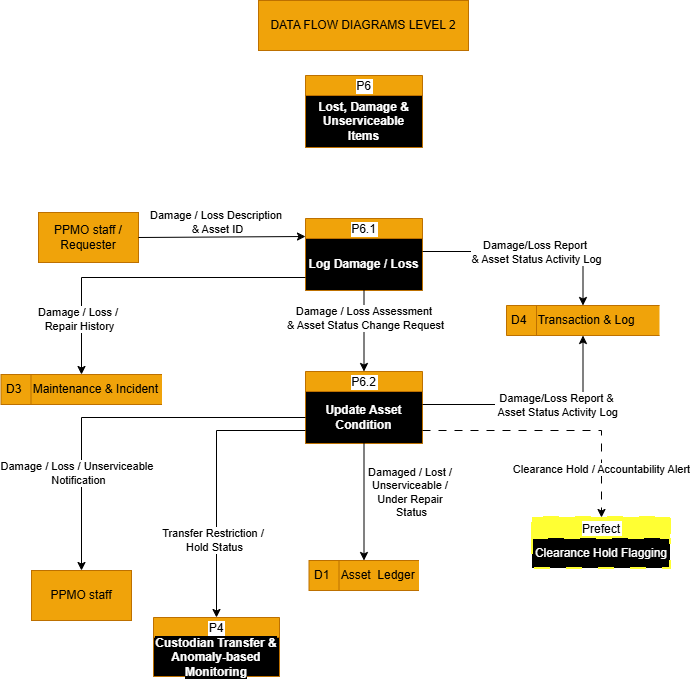

The diagram above was exported from draw.io. Its source (the exported page's mxGraphModel, read from the mxfile embedded in the PNG):
<mxGraphModel dx="1011" dy="501" grid="0" gridSize="10" guides="1" tooltips="1" connect="1" arrows="1" fold="1" page="1" pageScale="1" pageWidth="850" pageHeight="1100" math="0" shadow="0">
  <root>
    <mxCell id="0" />
    <mxCell id="1" parent="0" />
    <mxCell id="FG_1uEvHncH0S1zyskjm-1" parent="1" style="html=1;dashed=0;whiteSpace=wrap;fillColor=#f0a30a;fontColor=#000000;strokeColor=#BD7000;" value="DATA FLOW DIAGRAMS LEVEL 2" vertex="1">
      <mxGeometry height="50" width="210" x="320" y="15" as="geometry" />
    </mxCell>
    <mxCell id="FG_1uEvHncH0S1zyskjm-2" parent="1" style="html=1;dashed=0;whiteSpace=wrap;fillColor=#f0a30a;fontColor=#000000;strokeColor=#BD7000;" value="PPMO staff" vertex="1">
      <mxGeometry height="50" width="100" x="93" y="585" as="geometry" />
    </mxCell>
    <mxCell id="FG_1uEvHncH0S1zyskjm-3" parent="1" style="html=1;dashed=0;whiteSpace=wrap;fillColor=#f0a30a;fontColor=#000000;strokeColor=#BD7000;" value="PPMO staff / Requester" vertex="1">
      <mxGeometry height="50" width="100" x="100" y="227" as="geometry" />
    </mxCell>
    <mxCell id="FG_1uEvHncH0S1zyskjm-4" parent="1" style="swimlane;fontStyle=0;childLayout=stackLayout;horizontal=1;startSize=20;fillColor=#f0a30a;horizontalStack=0;resizeParent=1;resizeParentMax=0;resizeLast=0;collapsible=0;marginBottom=0;swimlaneFillColor=#000000;labelBackgroundColor=#FFFFFF;fontColor=#000000;strokeColor=#BD7000;" value="P6" vertex="1">
      <mxGeometry height="72" width="117" x="367" y="90" as="geometry" />
    </mxCell>
    <mxCell id="FG_1uEvHncH0S1zyskjm-5" parent="FG_1uEvHncH0S1zyskjm-4" style="text;html=1;whiteSpace=wrap;strokeColor=none;fillColor=none;align=center;verticalAlign=middle;rounded=0;" value="&lt;b&gt;&lt;font style=&quot;background-color: rgb(0, 0, 0); color: rgb(255, 255, 255);&quot;&gt;Lost, Damage &amp;amp; Unserviceable Items&lt;/font&gt;&lt;/b&gt;" vertex="1">
      <mxGeometry height="52" width="117" y="20" as="geometry" />
    </mxCell>
    <mxCell id="FG_1uEvHncH0S1zyskjm-6" parent="1" style="swimlane;fontStyle=0;childLayout=stackLayout;horizontal=1;startSize=20;fillColor=#f0a30a;horizontalStack=0;resizeParent=1;resizeParentMax=0;resizeLast=0;collapsible=0;marginBottom=0;swimlaneFillColor=#000000;labelBackgroundColor=#FFFFFF;fontColor=#000000;strokeColor=#BD7000;" value="P6.1" vertex="1">
      <mxGeometry height="72" width="117" x="367" y="233" as="geometry" />
    </mxCell>
    <mxCell id="FG_1uEvHncH0S1zyskjm-7" parent="FG_1uEvHncH0S1zyskjm-6" style="text;html=1;whiteSpace=wrap;strokeColor=none;fillColor=none;align=center;verticalAlign=middle;rounded=0;" value="&lt;b&gt;&lt;font style=&quot;color: rgb(255, 255, 255); background-color: rgb(0, 0, 0);&quot;&gt;Log Damage / Loss&lt;/font&gt;&lt;/b&gt;" vertex="1">
      <mxGeometry height="52" width="117" y="20" as="geometry" />
    </mxCell>
    <mxCell id="FG_1uEvHncH0S1zyskjm-8" edge="1" parent="1" source="FG_1uEvHncH0S1zyskjm-3" style="endArrow=classic;html=1;rounded=0;exitX=1;exitY=0.5;exitDx=0;exitDy=0;entryX=0;entryY=0.25;entryDx=0;entryDy=0;" target="FG_1uEvHncH0S1zyskjm-6" value="">
      <mxGeometry height="50" relative="1" width="50" as="geometry">
        <mxPoint x="389" y="243" as="sourcePoint" />
        <mxPoint x="439" y="193" as="targetPoint" />
      </mxGeometry>
    </mxCell>
    <mxCell id="FG_1uEvHncH0S1zyskjm-9" connectable="0" parent="FG_1uEvHncH0S1zyskjm-8" style="edgeLabel;html=1;align=center;verticalAlign=middle;resizable=0;points=[];" value="Damage / Loss Description&amp;nbsp;&lt;div&gt;&amp;amp; Asset ID&lt;/div&gt;" vertex="1">
      <mxGeometry relative="1" x="0.1639" y="-1" as="geometry">
        <mxPoint x="-19" y="-16" as="offset" />
      </mxGeometry>
    </mxCell>
    <mxCell id="FG_1uEvHncH0S1zyskjm-10" parent="1" style="swimlane;fontStyle=0;childLayout=stackLayout;horizontal=1;startSize=20;fillColor=#f0a30a;horizontalStack=0;resizeParent=1;resizeParentMax=0;resizeLast=0;collapsible=0;marginBottom=0;swimlaneFillColor=#000000;labelBackgroundColor=#FFFFFF;fontColor=#000000;strokeColor=#BD7000;" value="P6.2" vertex="1">
      <mxGeometry height="72" width="117" x="367" y="386" as="geometry" />
    </mxCell>
    <mxCell id="FG_1uEvHncH0S1zyskjm-11" parent="FG_1uEvHncH0S1zyskjm-10" style="text;html=1;whiteSpace=wrap;strokeColor=none;fillColor=none;align=center;verticalAlign=middle;rounded=0;" value="&lt;b&gt;&lt;font style=&quot;color: rgb(255, 255, 255); background-color: rgb(0, 0, 0);&quot;&gt;Update Asset Condition&lt;/font&gt;&lt;/b&gt;" vertex="1">
      <mxGeometry height="52" width="117" y="20" as="geometry" />
    </mxCell>
    <mxCell id="FG_1uEvHncH0S1zyskjm-12" edge="1" parent="1" source="FG_1uEvHncH0S1zyskjm-7" style="endArrow=classic;html=1;rounded=0;entryX=0.5;entryY=0;entryDx=0;entryDy=0;exitX=0.5;exitY=1;exitDx=0;exitDy=0;" target="FG_1uEvHncH0S1zyskjm-10" value="">
      <mxGeometry height="50" relative="1" width="50" as="geometry">
        <mxPoint x="401" y="361" as="sourcePoint" />
        <mxPoint x="451" y="311" as="targetPoint" />
      </mxGeometry>
    </mxCell>
    <mxCell id="FG_1uEvHncH0S1zyskjm-13" connectable="0" parent="FG_1uEvHncH0S1zyskjm-12" style="edgeLabel;html=1;align=center;verticalAlign=middle;resizable=0;points=[];" value="Damage / Loss Assessment&amp;nbsp;&lt;div&gt;&amp;amp; Asset Status Change Request&lt;/div&gt;" vertex="1">
      <mxGeometry relative="1" x="-0.3266" y="1" as="geometry">
        <mxPoint as="offset" />
      </mxGeometry>
    </mxCell>
    <mxCell id="FG_1uEvHncH0S1zyskjm-14" parent="1" style="html=1;dashed=0;whiteSpace=wrap;shape=mxgraph.dfd.dataStoreID;align=left;spacingLeft=3;points=[[0,0],[0.5,0],[1,0],[0,0.5],[1,0.5],[0,1],[0.5,1],[1,1]];fillColor=#f0a30a;fontColor=#000000;strokeColor=#BD7000;" value="D1&lt;span style=&quot;white-space: pre;&quot;&gt;&#09;&lt;/span&gt;Asset&amp;nbsp; Ledger" vertex="1">
      <mxGeometry height="30" width="110" x="370.5" y="575" as="geometry" />
    </mxCell>
    <mxCell id="FG_1uEvHncH0S1zyskjm-15" edge="1" parent="1" source="FG_1uEvHncH0S1zyskjm-11" style="endArrow=classic;html=1;rounded=0;exitX=0.5;exitY=1;exitDx=0;exitDy=0;" target="FG_1uEvHncH0S1zyskjm-14" value="">
      <mxGeometry height="50" relative="1" width="50" as="geometry">
        <mxPoint x="337" y="481" as="sourcePoint" />
        <mxPoint x="387" y="431" as="targetPoint" />
      </mxGeometry>
    </mxCell>
    <mxCell id="FG_1uEvHncH0S1zyskjm-16" connectable="0" parent="FG_1uEvHncH0S1zyskjm-15" style="edgeLabel;html=1;align=center;verticalAlign=middle;resizable=0;points=[];" value="Damaged / Lost /&amp;nbsp;&lt;div&gt;Unserviceable /&amp;nbsp;&lt;/div&gt;&lt;div&gt;Under Repair&amp;nbsp;&lt;/div&gt;&lt;div&gt;Status&lt;/div&gt;" vertex="1">
      <mxGeometry relative="1" x="0.0292" y="2" as="geometry">
        <mxPoint x="45" y="-12" as="offset" />
      </mxGeometry>
    </mxCell>
    <mxCell id="FG_1uEvHncH0S1zyskjm-17" parent="1" style="html=1;dashed=0;whiteSpace=wrap;shape=mxgraph.dfd.dataStoreID;align=left;spacingLeft=3;points=[[0,0],[0.5,0],[1,0],[0,0.5],[1,0.5],[0,1],[0.5,1],[1,1]];fillColor=#f0a30a;fontColor=#000000;strokeColor=#BD7000;" value="D3&lt;span style=&quot;white-space: pre;&quot;&gt;&#09;&lt;/span&gt;Maintenance &amp;amp; Incident " vertex="1">
      <mxGeometry height="30" width="161" x="62.5" y="389" as="geometry" />
    </mxCell>
    <mxCell id="FG_1uEvHncH0S1zyskjm-18" edge="1" parent="1" source="FG_1uEvHncH0S1zyskjm-7" style="endArrow=classic;html=1;rounded=0;exitX=0;exitY=0.75;exitDx=0;exitDy=0;entryX=0.5;entryY=0;entryDx=0;entryDy=0;edgeStyle=orthogonalEdgeStyle;" target="FG_1uEvHncH0S1zyskjm-17" value="">
      <mxGeometry height="50" relative="1" width="50" as="geometry">
        <mxPoint x="505" y="509" as="sourcePoint" />
        <mxPoint x="555" y="459" as="targetPoint" />
      </mxGeometry>
    </mxCell>
    <mxCell id="FG_1uEvHncH0S1zyskjm-19" connectable="0" parent="FG_1uEvHncH0S1zyskjm-18" style="edgeLabel;html=1;align=center;verticalAlign=middle;resizable=0;points=[];" value="Damage / Loss /&amp;nbsp;&lt;div&gt;Repair History&lt;/div&gt;" vertex="1">
      <mxGeometry relative="1" x="0.475" y="1" as="geometry">
        <mxPoint x="-4" y="28" as="offset" />
      </mxGeometry>
    </mxCell>
    <mxCell id="FG_1uEvHncH0S1zyskjm-20" parent="1" style="swimlane;fontStyle=0;childLayout=stackLayout;horizontal=1;startSize=20;fillColor=#f0a30a;horizontalStack=0;resizeParent=1;resizeParentMax=0;resizeLast=0;collapsible=0;marginBottom=0;swimlaneFillColor=#000000;labelBackgroundColor=#FFFFFF;fontColor=#000000;strokeColor=#BD7000;" value="P4" vertex="1">
      <mxGeometry height="59" width="126" x="215" y="632" as="geometry" />
    </mxCell>
    <mxCell id="FG_1uEvHncH0S1zyskjm-21" parent="FG_1uEvHncH0S1zyskjm-20" style="text;html=1;whiteSpace=wrap;strokeColor=none;fillColor=none;align=center;verticalAlign=middle;rounded=0;" value="&lt;font style=&quot;color: rgb(255, 255, 255); background-color: rgb(0, 0, 0);&quot;&gt;&lt;b&gt;Custodian Transfer &amp;amp; Anomaly-based Monitoring&lt;/b&gt;&lt;/font&gt;" vertex="1">
      <mxGeometry height="39" width="126" y="20" as="geometry" />
    </mxCell>
    <mxCell id="FG_1uEvHncH0S1zyskjm-22" edge="1" parent="1" source="FG_1uEvHncH0S1zyskjm-11" style="endArrow=classic;html=1;rounded=0;exitX=0;exitY=0.75;exitDx=0;exitDy=0;entryX=0.5;entryY=0;entryDx=0;entryDy=0;edgeStyle=orthogonalEdgeStyle;" target="FG_1uEvHncH0S1zyskjm-20" value="">
      <mxGeometry height="50" relative="1" width="50" as="geometry">
        <mxPoint x="415" y="507" as="sourcePoint" />
        <mxPoint x="465" y="457" as="targetPoint" />
      </mxGeometry>
    </mxCell>
    <mxCell id="FG_1uEvHncH0S1zyskjm-23" connectable="0" parent="FG_1uEvHncH0S1zyskjm-22" style="edgeLabel;html=1;align=center;verticalAlign=middle;resizable=0;points=[];" value="Transfer Restriction /&amp;nbsp;&lt;div&gt;Hold Status&lt;/div&gt;" vertex="1">
      <mxGeometry relative="1" x="0.4317" y="-3" as="geometry">
        <mxPoint as="offset" />
      </mxGeometry>
    </mxCell>
    <mxCell id="FG_1uEvHncH0S1zyskjm-24" edge="1" parent="1" source="FG_1uEvHncH0S1zyskjm-11" style="endArrow=classic;html=1;rounded=0;exitX=0;exitY=0.5;exitDx=0;exitDy=0;entryX=0.5;entryY=0;entryDx=0;entryDy=0;edgeStyle=orthogonalEdgeStyle;" target="FG_1uEvHncH0S1zyskjm-2" value="">
      <mxGeometry height="50" relative="1" width="50" as="geometry">
        <mxPoint x="377" y="635" as="sourcePoint" />
        <mxPoint x="427" y="585" as="targetPoint" />
      </mxGeometry>
    </mxCell>
    <mxCell id="FG_1uEvHncH0S1zyskjm-25" connectable="0" parent="FG_1uEvHncH0S1zyskjm-24" style="edgeLabel;html=1;align=center;verticalAlign=middle;resizable=0;points=[];" value="Damage / Loss / Unserviceable&amp;nbsp;&lt;div&gt;Notification&lt;/div&gt;" vertex="1">
      <mxGeometry relative="1" x="0.4802" y="-4" as="geometry">
        <mxPoint as="offset" />
      </mxGeometry>
    </mxCell>
    <mxCell id="FG_1uEvHncH0S1zyskjm-26" parent="1" style="html=1;dashed=0;whiteSpace=wrap;shape=mxgraph.dfd.dataStoreID;align=left;spacingLeft=3;points=[[0,0],[0.5,0],[1,0],[0,0.5],[1,0.5],[0,1],[0.5,1],[1,1]];fillColor=#f0a30a;fontColor=#000000;strokeColor=#BD7000;" value="D4&lt;span style=&quot;white-space: pre;&quot;&gt;&#09;&lt;/span&gt;Transaction &amp;amp; Log" vertex="1">
      <mxGeometry height="30" width="153" x="568" y="320" as="geometry" />
    </mxCell>
    <mxCell id="FG_1uEvHncH0S1zyskjm-27" edge="1" parent="1" source="FG_1uEvHncH0S1zyskjm-7" style="endArrow=classic;html=1;rounded=0;entryX=0.5;entryY=0;entryDx=0;entryDy=0;exitX=1;exitY=0.25;exitDx=0;exitDy=0;edgeStyle=orthogonalEdgeStyle;" target="FG_1uEvHncH0S1zyskjm-26" value="">
      <mxGeometry height="50" relative="1" width="50" as="geometry">
        <mxPoint x="387" y="422" as="sourcePoint" />
        <mxPoint x="437" y="372" as="targetPoint" />
      </mxGeometry>
    </mxCell>
    <mxCell id="FG_1uEvHncH0S1zyskjm-31" connectable="0" parent="FG_1uEvHncH0S1zyskjm-27" style="edgeLabel;html=1;align=center;verticalAlign=middle;resizable=0;points=[];" value="Damage/Loss Report&amp;nbsp;&lt;div&gt;&amp;amp; Asset Status Activity Log&lt;/div&gt;" vertex="1">
      <mxGeometry relative="1" x="0.0508" as="geometry">
        <mxPoint as="offset" />
      </mxGeometry>
    </mxCell>
    <mxCell id="FG_1uEvHncH0S1zyskjm-28" edge="1" parent="1" source="FG_1uEvHncH0S1zyskjm-11" style="endArrow=classic;html=1;rounded=0;entryX=0.5;entryY=1;entryDx=0;entryDy=0;exitX=1;exitY=0.25;exitDx=0;exitDy=0;edgeStyle=orthogonalEdgeStyle;" target="FG_1uEvHncH0S1zyskjm-26" value="">
      <mxGeometry height="50" relative="1" width="50" as="geometry">
        <mxPoint x="387" y="422" as="sourcePoint" />
        <mxPoint x="437" y="372" as="targetPoint" />
      </mxGeometry>
    </mxCell>
    <mxCell id="FG_1uEvHncH0S1zyskjm-30" connectable="0" parent="FG_1uEvHncH0S1zyskjm-28" style="edgeLabel;html=1;align=center;verticalAlign=middle;resizable=0;points=[];" value="Damage/Loss Report &amp;amp;&lt;div&gt;&amp;nbsp;Asset Status Activity Log&lt;/div&gt;" vertex="1">
      <mxGeometry relative="1" x="0.1562" as="geometry">
        <mxPoint as="offset" />
      </mxGeometry>
    </mxCell>
    <mxCell id="WcTFd6wj85mKgcL0e6ff-1" parent="1" style="swimlane;fontStyle=0;childLayout=stackLayout;horizontal=1;startSize=21;fillColor=#FFFF33;horizontalStack=0;resizeParent=1;resizeParentMax=0;resizeLast=0;collapsible=0;marginBottom=0;swimlaneFillColor=#000000;fontColor=#000000;strokeColor=#FFFF33;labelBackgroundColor=#FFFFFF;dashed=1;dashPattern=8 8;strokeWidth=2;" value="Prefect" vertex="1">
      <mxGeometry height="51" width="138" x="594" y="532" as="geometry" />
    </mxCell>
    <mxCell id="WcTFd6wj85mKgcL0e6ff-2" parent="WcTFd6wj85mKgcL0e6ff-1" style="text;html=1;whiteSpace=wrap;strokeColor=none;fillColor=none;align=center;verticalAlign=middle;rounded=0;" value="&lt;font style=&quot;color: rgb(255, 255, 255); background-color: rgb(0, 0, 0);&quot;&gt;Clearance Hold Flagging&lt;/font&gt;" vertex="1">
      <mxGeometry height="30" width="138" y="21" as="geometry" />
    </mxCell>
    <mxCell id="WcTFd6wj85mKgcL0e6ff-3" edge="1" parent="1" source="FG_1uEvHncH0S1zyskjm-11" style="endArrow=classic;html=1;rounded=0;exitX=1;exitY=0.75;exitDx=0;exitDy=0;entryX=0.5;entryY=0;entryDx=0;entryDy=0;edgeStyle=orthogonalEdgeStyle;dashed=1;dashPattern=8 8;" target="WcTFd6wj85mKgcL0e6ff-1" value="">
      <mxGeometry height="50" relative="1" width="50" as="geometry">
        <mxPoint x="571" y="548" as="sourcePoint" />
        <mxPoint x="683" y="561" as="targetPoint" />
      </mxGeometry>
    </mxCell>
    <mxCell id="WcTFd6wj85mKgcL0e6ff-5" connectable="0" parent="WcTFd6wj85mKgcL0e6ff-3" style="edgeLabel;html=1;align=center;verticalAlign=middle;resizable=0;points=[];" value="Clearance Hold / Accountability Alert" vertex="1">
      <mxGeometry relative="1" x="0.6282" y="-1" as="geometry">
        <mxPoint as="offset" />
      </mxGeometry>
    </mxCell>
  </root>
</mxGraphModel>